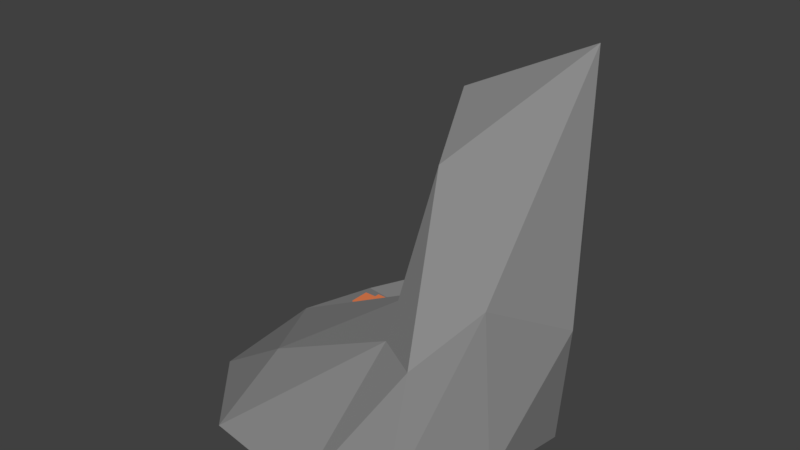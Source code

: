 # Source: CopperOre2.blend  (saved by Blender 2.77.0; exported with 4.5.12 LTS)
import bpy
from mathutils import Matrix  # noqa: F401  (used for matrix-valued properties, if any)

bpy.ops.wm.read_factory_settings(use_empty=True)
scene = bpy.context.scene
scene.name = 'Scene'

# ---- collections
col_collection_1 = bpy.data.collections.new('Collection 1'); scene.collection.children.link(col_collection_1)

# ---- materials (node trees are filled in below, after node groups)
mat_copper = bpy.data.materials.new('Copper')
mat_copper.alpha_threshold = 0.0
mat_copper.use_transparent_shadow = False
mat_copper.diffuse_color = (0.8, 0.2196, 0.08235, 1.0)
mat_copper.roughness = 0.5
mat_stone = bpy.data.materials.new('Stone')
mat_stone.alpha_threshold = 0.0
mat_stone.use_transparent_shadow = False
mat_stone.diffuse_color = (0.2598, 0.2598, 0.2598, 1.0)
mat_stone.roughness = 0.5

# ---- material node trees

# ---- world
world_world = bpy.data.worlds.new('World'); scene.world = world_world
world_world.color = (0.05088, 0.05088, 0.05088)
world_world.use_sun_shadow = False
world_world.sun_shadow_jitter_overblur = 0.0
world_world.cycles.sampling_method = 'MANUAL'

# ---- meshes
me_cube_068 = bpy.data.meshes.new('Cube.068')
me_cube_068.from_pydata([(7.227, 0.8898, 2.189), (7.227, 0.8898, 3.065), (7.227, 1.766, 2.189), (7.227, 1.766, 3.065), (8.104, 0.8898, 2.189), (8.104, 0.8898, 3.065), (8.104, 1.766, 2.189), (8.104, 1.766, 3.065), (7.147, 1.259, 2.888), (7.147, 1.259, 3.765), (7.147, 2.136, 2.888), (7.147, 2.136, 3.765), (8.023, 1.259, 2.888), (8.023, 1.259, 3.765), (8.023, 2.136, 2.888), (8.023, 2.136, 3.765), (7.112, 0.9972, 1.842), (7.112, 0.9972, 3.365), (7.112, 2.52, 1.842), (7.112, 2.52, 3.365), (8.634, 0.9972, 1.842), (8.634, 0.9972, 3.365), (8.634, 2.52, 1.842), (8.634, 2.52, 3.365), (3.361, 1.03, 4.482), (3.361, 1.03, 4.92), (3.361, 1.468, 4.482), (3.361, 1.468, 4.92), (3.8, 1.03, 4.482), (3.8, 1.03, 4.92), (3.8, 1.468, 4.482), (3.8, 1.468, 4.92), (5.191, 2.288, 4.403), (5.191, 2.288, 4.842), (5.191, 2.726, 4.403), (5.191, 2.726, 4.842), (5.629, 2.288, 4.403), (5.629, 2.288, 4.842), (5.629, 2.726, 4.403), (5.629, 2.726, 4.842), (3.419, 1.106, 3.708), (3.419, 1.106, 4.506), (3.419, 1.904, 3.708), (3.419, 1.904, 4.506), (4.217, 1.106, 3.708), (4.217, 1.106, 4.506), (4.217, 1.904, 3.708), (4.217, 1.904, 4.506), (4.845, 2.181, 3.848), (4.845, 2.181, 4.646), (4.845, 2.979, 3.848), (4.845, 2.979, 4.646), (5.643, 2.181, 3.848), (5.643, 2.181, 4.646), (5.643, 2.979, 3.848), (5.643, 2.979, 4.646), (4.62, 0.04056, 2.946), (4.62, 0.04056, 3.744), (4.62, 0.8388, 2.946), (4.62, 0.8388, 3.744), (5.418, 0.04056, 2.946), (5.418, 0.04056, 3.744), (5.418, 0.8388, 2.946), (5.418, 0.8388, 3.744), (2.595, 0.6564, 1.611), (2.595, 0.6564, 2.409), (2.595, 1.455, 1.611), (2.595, 1.455, 2.409), (3.394, 0.6564, 1.611), (3.394, 0.6564, 2.409), (3.394, 1.455, 1.611), (3.394, 1.455, 2.409), (1.509, 2.137, 2.843), (1.509, 2.137, 3.641), (1.509, 2.936, 2.843), (1.509, 2.936, 3.641), (2.308, 2.137, 2.843), (2.308, 2.137, 3.641), (2.308, 2.936, 2.843), (2.308, 2.936, 3.641), (1.941, 1.665, 2.57), (1.941, 1.665, 4.1), (1.941, 3.195, 2.57), (1.941, 3.195, 4.1), (3.47, 1.665, 2.57), (3.47, 1.665, 4.1), (3.47, 3.195, 2.57), (3.47, 3.195, 4.1), (5.207, 0.6188, 1.403), (5.207, 0.6188, 3.916), (5.207, 3.132, 1.403), (5.207, 3.132, 3.916), (7.72, 0.6188, 1.403), (7.72, 0.6188, 3.916), (7.72, 3.132, 1.403), (7.72, 3.132, 3.916), (2.961, 0.3189, 1.103), (2.961, 0.3189, 4.216), (2.961, 3.432, 1.103), (2.961, 3.432, 4.216), (6.074, 0.3189, 1.103), (6.074, 0.3189, 4.216), (6.074, 3.432, 1.103), (6.074, 3.432, 4.216)], [], [(1, 3, 2, 0), (3, 7, 6, 2), (7, 5, 4, 6), (5, 1, 0, 4), (0, 2, 6, 4), (5, 7, 3, 1), (9, 11, 10, 8), (11, 15, 14, 10), (15, 13, 12, 14), (13, 9, 8, 12), (8, 10, 14, 12), (13, 15, 11, 9), (17, 19, 18, 16), (19, 23, 22, 18), (23, 21, 20, 22), (21, 17, 16, 20), (16, 18, 22, 20), (21, 23, 19, 17), (25, 27, 26, 24), (27, 31, 30, 26), (31, 29, 28, 30), (29, 25, 24, 28), (24, 26, 30, 28), (29, 31, 27, 25), (33, 35, 34, 32), (35, 39, 38, 34), (39, 37, 36, 38), (37, 33, 32, 36), (32, 34, 38, 36), (37, 39, 35, 33), (41, 43, 42, 40), (43, 47, 46, 42), (47, 45, 44, 46), (45, 41, 40, 44), (40, 42, 46, 44), (45, 47, 43, 41), (49, 51, 50, 48), (51, 55, 54, 50), (55, 53, 52, 54), (53, 49, 48, 52), (48, 50, 54, 52), (53, 55, 51, 49), (57, 59, 58, 56), (59, 63, 62, 58), (63, 61, 60, 62), (61, 57, 56, 60), (56, 58, 62, 60), (61, 63, 59, 57), (65, 67, 66, 64), (67, 71, 70, 66), (71, 69, 68, 70), (69, 65, 64, 68), (64, 66, 70, 68), (69, 71, 67, 65), (73, 75, 74, 72), (75, 79, 78, 74), (79, 77, 76, 78), (77, 73, 72, 76), (72, 74, 78, 76), (77, 79, 75, 73), (81, 83, 82, 80), (83, 87, 86, 82), (87, 85, 84, 86), (85, 81, 80, 84), (80, 82, 86, 84), (85, 87, 83, 81), (89, 91, 90, 88), (91, 95, 94, 90), (95, 93, 92, 94), (93, 89, 88, 92), (88, 90, 94, 92), (93, 95, 91, 89), (97, 99, 98, 96), (99, 103, 102, 98), (103, 101, 100, 102), (101, 97, 96, 100), (96, 98, 102, 100), (101, 103, 99, 97)])
me_cube_068.materials.append(mat_copper)
me_cube_068.use_remesh_preserve_volume = False
me_cube_068.use_remesh_preserve_attributes = False
me_cube_068.use_mirror_vertex_groups = False
me_cube_068.update()
me_cube_069 = bpy.data.meshes.new('Cube.069')
me_cube_069.from_pydata([(7.227, 0.8898, 2.189), (7.227, 0.8898, 3.065), (7.227, 1.766, 2.189), (7.227, 1.766, 3.065), (8.104, 0.8898, 2.189), (8.104, 0.8898, 3.065), (8.104, 1.766, 2.189), (8.104, 1.766, 3.065), (7.147, 1.259, 2.888), (7.147, 1.259, 3.765), (7.147, 2.136, 2.888), (7.147, 2.136, 3.765), (8.023, 1.259, 2.888), (8.023, 1.259, 3.765), (8.023, 2.136, 2.888), (8.023, 2.136, 3.765), (7.112, 0.9972, 1.842), (7.112, 0.9972, 3.365), (7.112, 2.52, 1.842), (7.112, 2.52, 3.365), (8.634, 0.9972, 1.842), (8.634, 0.9972, 3.365), (8.634, 2.52, 1.842), (8.634, 2.52, 3.365), (3.361, 1.03, 4.482), (3.361, 1.03, 4.92), (3.361, 1.468, 4.482), (3.361, 1.468, 4.92), (3.8, 1.03, 4.482), (3.8, 1.03, 4.92), (3.8, 1.468, 4.482), (3.8, 1.468, 4.92), (5.191, 2.288, 4.403), (5.191, 2.288, 4.842), (5.191, 2.726, 4.403), (5.191, 2.726, 4.842), (5.629, 2.288, 4.403), (5.629, 2.288, 4.842), (5.629, 2.726, 4.403), (5.629, 2.726, 4.842), (3.419, 1.106, 3.708), (3.419, 1.106, 4.506), (3.419, 1.904, 3.708), (3.419, 1.904, 4.506), (4.217, 1.106, 3.708), (4.217, 1.106, 4.506), (4.217, 1.904, 3.708), (4.217, 1.904, 4.506), (4.845, 2.181, 3.848), (4.845, 2.181, 4.646), (4.845, 2.979, 3.848), (4.845, 2.979, 4.646), (5.643, 2.181, 3.848), (5.643, 2.181, 4.646), (5.643, 2.979, 3.848), (5.643, 2.979, 4.646), (4.62, 0.04056, 2.946), (4.62, 0.04056, 3.744), (4.62, 0.8388, 2.946), (4.62, 0.8388, 3.744), (5.418, 0.04056, 2.946), (5.418, 0.04056, 3.744), (5.418, 0.8388, 2.946), (5.418, 0.8388, 3.744), (2.595, 0.6564, 1.611), (2.595, 0.6564, 2.409), (2.595, 1.455, 1.611), (2.595, 1.455, 2.409), (3.394, 0.6564, 1.611), (3.394, 0.6564, 2.409), (3.394, 1.455, 1.611), (3.394, 1.455, 2.409), (1.509, 2.137, 2.843), (1.509, 2.137, 3.641), (1.509, 2.936, 2.843), (1.509, 2.936, 3.641), (2.308, 2.137, 2.843), (2.308, 2.137, 3.641), (2.308, 2.936, 2.843), (2.308, 2.936, 3.641), (1.941, 1.665, 2.57), (1.941, 1.665, 4.1), (1.941, 3.195, 2.57), (1.941, 3.195, 4.1), (3.47, 1.665, 2.57), (3.47, 1.665, 4.1), (3.47, 3.195, 2.57), (3.47, 3.195, 4.1), (5.207, 0.6188, 1.403), (5.207, 0.6188, 3.916), (5.207, 3.132, 1.403), (5.207, 3.132, 3.916), (7.72, 0.6188, 1.403), (7.72, 0.6188, 3.916), (7.72, 3.132, 1.403), (7.72, 3.132, 3.916), (2.961, 0.3189, 1.103), (2.961, 0.3189, 4.216), (2.961, 3.432, 1.103), (2.961, 3.432, 4.216), (6.074, 0.3189, 1.103), (6.074, 0.3189, 4.216), (6.074, 3.432, 1.103), (6.074, 3.432, 4.216)], [], [(1, 3, 2, 0), (3, 7, 6, 2), (7, 5, 4, 6), (5, 1, 0, 4), (0, 2, 6, 4), (5, 7, 3, 1), (9, 11, 10, 8), (11, 15, 14, 10), (15, 13, 12, 14), (13, 9, 8, 12), (8, 10, 14, 12), (13, 15, 11, 9), (17, 19, 18, 16), (19, 23, 22, 18), (23, 21, 20, 22), (21, 17, 16, 20), (16, 18, 22, 20), (21, 23, 19, 17), (25, 27, 26, 24), (27, 31, 30, 26), (31, 29, 28, 30), (29, 25, 24, 28), (24, 26, 30, 28), (29, 31, 27, 25), (33, 35, 34, 32), (35, 39, 38, 34), (39, 37, 36, 38), (37, 33, 32, 36), (32, 34, 38, 36), (37, 39, 35, 33), (41, 43, 42, 40), (43, 47, 46, 42), (47, 45, 44, 46), (45, 41, 40, 44), (40, 42, 46, 44), (45, 47, 43, 41), (49, 51, 50, 48), (51, 55, 54, 50), (55, 53, 52, 54), (53, 49, 48, 52), (48, 50, 54, 52), (53, 55, 51, 49), (57, 59, 58, 56), (59, 63, 62, 58), (63, 61, 60, 62), (61, 57, 56, 60), (56, 58, 62, 60), (61, 63, 59, 57), (65, 67, 66, 64), (67, 71, 70, 66), (71, 69, 68, 70), (69, 65, 64, 68), (64, 66, 70, 68), (69, 71, 67, 65), (73, 75, 74, 72), (75, 79, 78, 74), (79, 77, 76, 78), (77, 73, 72, 76), (72, 74, 78, 76), (77, 79, 75, 73), (81, 83, 82, 80), (83, 87, 86, 82), (87, 85, 84, 86), (85, 81, 80, 84), (80, 82, 86, 84), (85, 87, 83, 81), (89, 91, 90, 88), (91, 95, 94, 90), (95, 93, 92, 94), (93, 89, 88, 92), (88, 90, 94, 92), (93, 95, 91, 89), (97, 99, 98, 96), (99, 103, 102, 98), (103, 101, 100, 102), (101, 97, 96, 100), (96, 98, 102, 100), (101, 103, 99, 97)])
me_cube_069.materials.append(mat_copper)
me_cube_069.use_remesh_preserve_volume = False
me_cube_069.use_remesh_preserve_attributes = False
me_cube_069.use_mirror_vertex_groups = False
me_cube_069.update()
me_cube_070 = bpy.data.meshes.new('Cube.070')
me_cube_070.from_pydata([(0.9768, 0.8898, 2.189), (0.9768, 0.8898, 3.065), (0.9768, 1.766, 2.189), (0.9768, 1.766, 3.065), (1.853, 0.8898, 2.189), (1.853, 0.8898, 3.065), (1.853, 1.766, 2.189), (1.853, 1.766, 3.065), (0.8967, 1.259, 2.888), (0.8967, 1.259, 3.765), (0.8967, 2.136, 2.888), (0.8967, 2.136, 3.765), (1.773, 1.259, 2.888), (1.773, 1.259, 3.765), (1.773, 2.136, 2.888), (1.773, 2.136, 3.765), (0.8614, 0.9972, 1.842), (0.8614, 0.9972, 3.365), (0.8614, 2.52, 1.842), (0.8614, 2.52, 3.365), (2.384, 0.9972, 1.842), (2.384, 0.9972, 3.365), (2.384, 2.52, 1.842), (2.384, 2.52, 3.365), (-2.889, 1.03, 4.482), (-2.889, 1.03, 4.92), (-2.889, 1.468, 4.482), (-2.889, 1.468, 4.92), (-2.451, 1.03, 4.482), (-2.451, 1.03, 4.92), (-2.451, 1.468, 4.482), (-2.451, 1.468, 4.92), (-1.06, 2.288, 4.403), (-1.06, 2.288, 4.842), (-1.06, 2.726, 4.403), (-1.06, 2.726, 4.842), (-0.6212, 2.288, 4.403), (-0.6212, 2.288, 4.842), (-0.6212, 2.726, 4.403), (-0.6212, 2.726, 4.842), (-2.832, 1.106, 3.708), (-2.832, 1.106, 4.506), (-2.832, 1.904, 3.708), (-2.832, 1.904, 4.506), (-2.034, 1.106, 3.708), (-2.034, 1.106, 4.506), (-2.034, 1.904, 3.708), (-2.034, 1.904, 4.506), (-1.406, 2.181, 3.848), (-1.406, 2.181, 4.646), (-1.406, 2.979, 3.848), (-1.406, 2.979, 4.646), (-0.6074, 2.181, 3.848), (-0.6074, 2.181, 4.646), (-0.6074, 2.979, 3.848), (-0.6074, 2.979, 4.646), (-1.63, 0.04056, 2.946), (-1.63, 0.04056, 3.744), (-1.63, 0.8388, 2.946), (-1.63, 0.8388, 3.744), (-0.8321, 0.04056, 2.946), (-0.8321, 0.04056, 3.744), (-0.8321, 0.8388, 2.946), (-0.8321, 0.8388, 3.744), (-3.655, 0.6564, 1.611), (-3.655, 0.6564, 2.409), (-3.655, 1.455, 1.611), (-3.655, 1.455, 2.409), (-2.857, 0.6564, 1.611), (-2.857, 0.6564, 2.409), (-2.857, 1.455, 1.611), (-2.857, 1.455, 2.409), (-4.741, 2.137, 2.843), (-4.741, 2.137, 3.641), (-4.741, 2.936, 2.843), (-4.741, 2.936, 3.641), (-3.943, 2.137, 2.843), (-3.943, 2.137, 3.641), (-3.943, 2.936, 2.843), (-3.943, 2.936, 3.641), (-4.31, 1.665, 2.57), (-4.31, 1.665, 4.1), (-4.31, 3.195, 2.57), (-4.31, 3.195, 4.1), (-2.781, 1.665, 2.57), (-2.781, 1.665, 4.1), (-2.781, 3.195, 2.57), (-2.781, 3.195, 4.1), (-1.044, 0.6188, 1.403), (-1.044, 0.6188, 3.916), (-1.044, 3.132, 1.403), (-1.044, 3.132, 3.916), (1.47, 0.6188, 1.403), (1.47, 0.6188, 3.916), (1.47, 3.132, 1.403), (1.47, 3.132, 3.916), (-3.29, 0.3189, 1.103), (-3.29, 0.3189, 4.216), (-3.29, 3.432, 1.103), (-3.29, 3.432, 4.216), (-0.1764, 0.3189, 1.103), (-0.1764, 0.3189, 4.216), (-0.1764, 3.432, 1.103), (-0.1764, 3.432, 4.216)], [], [(1, 3, 2, 0), (3, 7, 6, 2), (7, 5, 4, 6), (5, 1, 0, 4), (0, 2, 6, 4), (5, 7, 3, 1), (9, 11, 10, 8), (11, 15, 14, 10), (15, 13, 12, 14), (13, 9, 8, 12), (8, 10, 14, 12), (13, 15, 11, 9), (17, 19, 18, 16), (19, 23, 22, 18), (23, 21, 20, 22), (21, 17, 16, 20), (16, 18, 22, 20), (21, 23, 19, 17), (25, 27, 26, 24), (27, 31, 30, 26), (31, 29, 28, 30), (29, 25, 24, 28), (24, 26, 30, 28), (29, 31, 27, 25), (33, 35, 34, 32), (35, 39, 38, 34), (39, 37, 36, 38), (37, 33, 32, 36), (32, 34, 38, 36), (37, 39, 35, 33), (41, 43, 42, 40), (43, 47, 46, 42), (47, 45, 44, 46), (45, 41, 40, 44), (40, 42, 46, 44), (45, 47, 43, 41), (49, 51, 50, 48), (51, 55, 54, 50), (55, 53, 52, 54), (53, 49, 48, 52), (48, 50, 54, 52), (53, 55, 51, 49), (57, 59, 58, 56), (59, 63, 62, 58), (63, 61, 60, 62), (61, 57, 56, 60), (56, 58, 62, 60), (61, 63, 59, 57), (65, 67, 66, 64), (67, 71, 70, 66), (71, 69, 68, 70), (69, 65, 64, 68), (64, 66, 70, 68), (69, 71, 67, 65), (73, 75, 74, 72), (75, 79, 78, 74), (79, 77, 76, 78), (77, 73, 72, 76), (72, 74, 78, 76), (77, 79, 75, 73), (81, 83, 82, 80), (83, 87, 86, 82), (87, 85, 84, 86), (85, 81, 80, 84), (80, 82, 86, 84), (85, 87, 83, 81), (89, 91, 90, 88), (91, 95, 94, 90), (95, 93, 92, 94), (93, 89, 88, 92), (88, 90, 94, 92), (93, 95, 91, 89), (97, 99, 98, 96), (99, 103, 102, 98), (103, 101, 100, 102), (101, 97, 96, 100), (96, 98, 102, 100), (101, 103, 99, 97)])
me_cube_070.materials.append(mat_copper)
me_cube_070.use_remesh_preserve_volume = False
me_cube_070.use_remesh_preserve_attributes = False
me_cube_070.use_mirror_vertex_groups = False
me_cube_070.update()
me_cube_071 = bpy.data.meshes.new('Cube.071')
me_cube_071.from_pydata([(0.9768, 0.8898, 2.189), (0.9768, 0.8898, 3.065), (0.9768, 1.766, 2.189), (0.9768, 1.766, 3.065), (1.853, 0.8898, 2.189), (1.853, 0.8898, 3.065), (1.853, 1.766, 2.189), (1.853, 1.766, 3.065), (0.8967, 1.259, 2.888), (0.8967, 1.259, 3.765), (0.8967, 2.136, 2.888), (0.8967, 2.136, 3.765), (1.773, 1.259, 2.888), (1.773, 1.259, 3.765), (1.773, 2.136, 2.888), (1.773, 2.136, 3.765), (0.8614, 0.9972, 1.842), (0.8614, 0.9972, 3.365), (0.8614, 2.52, 1.842), (0.8614, 2.52, 3.365), (2.384, 0.9972, 1.842), (2.384, 0.9972, 3.365), (2.384, 2.52, 1.842), (2.384, 2.52, 3.365), (-2.889, 1.03, 4.482), (-2.889, 1.03, 4.92), (-2.889, 1.468, 4.482), (-2.889, 1.468, 4.92), (-2.451, 1.03, 4.482), (-2.451, 1.03, 4.92), (-2.451, 1.468, 4.482), (-2.451, 1.468, 4.92), (-1.06, 2.288, 4.403), (-1.06, 2.288, 4.842), (-1.06, 2.726, 4.403), (-1.06, 2.726, 4.842), (-0.6212, 2.288, 4.403), (-0.6212, 2.288, 4.842), (-0.6212, 2.726, 4.403), (-0.6212, 2.726, 4.842), (-2.832, 1.106, 3.708), (-2.832, 1.106, 4.506), (-2.832, 1.904, 3.708), (-2.832, 1.904, 4.506), (-2.034, 1.106, 3.708), (-2.034, 1.106, 4.506), (-2.034, 1.904, 3.708), (-2.034, 1.904, 4.506), (-1.406, 2.181, 3.848), (-1.406, 2.181, 4.646), (-1.406, 2.979, 3.848), (-1.406, 2.979, 4.646), (-0.6074, 2.181, 3.848), (-0.6074, 2.181, 4.646), (-0.6074, 2.979, 3.848), (-0.6074, 2.979, 4.646), (-1.63, 0.04056, 2.946), (-1.63, 0.04056, 3.744), (-1.63, 0.8388, 2.946), (-1.63, 0.8388, 3.744), (-0.8321, 0.04056, 2.946), (-0.8321, 0.04056, 3.744), (-0.8321, 0.8388, 2.946), (-0.8321, 0.8388, 3.744), (-3.655, 0.6564, 1.611), (-3.655, 0.6564, 2.409), (-3.655, 1.455, 1.611), (-3.655, 1.455, 2.409), (-2.857, 0.6564, 1.611), (-2.857, 0.6564, 2.409), (-2.857, 1.455, 1.611), (-2.857, 1.455, 2.409), (-4.741, 2.137, 2.843), (-4.741, 2.137, 3.641), (-4.741, 2.936, 2.843), (-4.741, 2.936, 3.641), (-3.943, 2.137, 2.843), (-3.943, 2.137, 3.641), (-3.943, 2.936, 2.843), (-3.943, 2.936, 3.641), (-4.31, 1.665, 2.57), (-4.31, 1.665, 4.1), (-4.31, 3.195, 2.57), (-4.31, 3.195, 4.1), (-2.781, 1.665, 2.57), (-2.781, 1.665, 4.1), (-2.781, 3.195, 2.57), (-2.781, 3.195, 4.1), (-1.044, 0.6188, 1.403), (-1.044, 0.6188, 3.916), (-1.044, 3.132, 1.403), (-1.044, 3.132, 3.916), (1.47, 0.6188, 1.403), (1.47, 0.6188, 3.916), (1.47, 3.132, 1.403), (1.47, 3.132, 3.916), (-3.29, 0.3189, 1.103), (-3.29, 0.3189, 4.216), (-3.29, 3.432, 1.103), (-3.29, 3.432, 4.216), (-0.1764, 0.3189, 1.103), (-0.1764, 0.3189, 4.216), (-0.1764, 3.432, 1.103), (-0.1764, 3.432, 4.216)], [], [(1, 3, 2, 0), (3, 7, 6, 2), (7, 5, 4, 6), (5, 1, 0, 4), (0, 2, 6, 4), (5, 7, 3, 1), (9, 11, 10, 8), (11, 15, 14, 10), (15, 13, 12, 14), (13, 9, 8, 12), (8, 10, 14, 12), (13, 15, 11, 9), (17, 19, 18, 16), (19, 23, 22, 18), (23, 21, 20, 22), (21, 17, 16, 20), (16, 18, 22, 20), (21, 23, 19, 17), (25, 27, 26, 24), (27, 31, 30, 26), (31, 29, 28, 30), (29, 25, 24, 28), (24, 26, 30, 28), (29, 31, 27, 25), (33, 35, 34, 32), (35, 39, 38, 34), (39, 37, 36, 38), (37, 33, 32, 36), (32, 34, 38, 36), (37, 39, 35, 33), (41, 43, 42, 40), (43, 47, 46, 42), (47, 45, 44, 46), (45, 41, 40, 44), (40, 42, 46, 44), (45, 47, 43, 41), (49, 51, 50, 48), (51, 55, 54, 50), (55, 53, 52, 54), (53, 49, 48, 52), (48, 50, 54, 52), (53, 55, 51, 49), (57, 59, 58, 56), (59, 63, 62, 58), (63, 61, 60, 62), (61, 57, 56, 60), (56, 58, 62, 60), (61, 63, 59, 57), (65, 67, 66, 64), (67, 71, 70, 66), (71, 69, 68, 70), (69, 65, 64, 68), (64, 66, 70, 68), (69, 71, 67, 65), (73, 75, 74, 72), (75, 79, 78, 74), (79, 77, 76, 78), (77, 73, 72, 76), (72, 74, 78, 76), (77, 79, 75, 73), (81, 83, 82, 80), (83, 87, 86, 82), (87, 85, 84, 86), (85, 81, 80, 84), (80, 82, 86, 84), (85, 87, 83, 81), (89, 91, 90, 88), (91, 95, 94, 90), (95, 93, 92, 94), (93, 89, 88, 92), (88, 90, 94, 92), (93, 95, 91, 89), (97, 99, 98, 96), (99, 103, 102, 98), (103, 101, 100, 102), (101, 97, 96, 100), (96, 98, 102, 100), (101, 103, 99, 97)])
me_cube_071.materials.append(mat_copper)
me_cube_071.use_remesh_preserve_volume = False
me_cube_071.use_remesh_preserve_attributes = False
me_cube_071.use_mirror_vertex_groups = False
me_cube_071.update()
me_icosphere_007 = bpy.data.meshes.new('Icosphere.007')
me_icosphere_007.from_pydata([(0.6777, -0.8071, 0.3246), (-0.3766, -0.6334, -0.07507), (-0.5535, 0.3282, -0.1917), (0.2946, 0.6817, 0.3119), (1.107, -0.06127, 0.3654), (0.3846, -0.02624, 1.446), (0.9513, -0.4933, -0.3499), (0.9511, 0.1177, -0.4626), (0.2097, -1.091, -0.4477), (0.6442, -0.9521, -0.433), (-0.9511, -0.5007, -0.4778), (-0.5068, -0.9845, -0.4517), (-0.5877, 0.6173, -0.4779), (-0.9511, 0.1173, -0.4778), (0.5878, 0.6219, -0.396), (0.0, 0.8086, -0.4792), (0.9118, -0.528, 0.6153), (0.436, -0.677, 0.3336), (-0.5965, -0.1878, -0.1123), (-0.08635, 0.6207, 0.002173), (0.8493, 0.4232, 0.6711), (0.5553, -0.4362, 1.219), (1.02, 0.1258, 1.754), (0.3271, -0.3047, 0.3926), (0.1487, 0.1224, -0.08807), (0.4151, 0.4421, 1.338)], [], [(0, 16, 21), (1, 17, 23), (2, 18, 24), (3, 19, 25), (4, 20, 22), (22, 25, 5), (22, 20, 25), (20, 3, 25), (25, 24, 5), (25, 19, 24), (19, 2, 24), (24, 23, 5), (24, 18, 23), (18, 1, 23), (23, 21, 5), (23, 17, 21), (17, 0, 21), (21, 22, 5), (21, 16, 22), (16, 4, 22), (7, 20, 4), (7, 14, 20), (14, 3, 20), (15, 19, 3), (15, 12, 19), (12, 2, 19), (13, 18, 2), (13, 10, 18), (10, 1, 18), (11, 17, 1), (11, 8, 17), (8, 0, 17), (9, 16, 0), (9, 6, 16), (6, 4, 16), (14, 15, 3), (12, 13, 2), (10, 11, 1), (8, 9, 0), (6, 7, 4), (7, 6, 9, 8, 11, 10, 13, 12, 15, 14)])
me_icosphere_007.materials.append(mat_stone)
me_icosphere_007.materials.append(None)
me_icosphere_007.use_remesh_preserve_volume = False
me_icosphere_007.use_remesh_preserve_attributes = False
me_icosphere_007.use_mirror_vertex_groups = False
me_icosphere_007.update()

# ---- objects
ob_cube_022 = bpy.data.objects.new('Cube.022', me_cube_068)
ob_cube_023 = bpy.data.objects.new('Cube.023', me_cube_069)
ob_cube_024 = bpy.data.objects.new('Cube.024', me_cube_070)
ob_cube_025 = bpy.data.objects.new('Cube.025', me_cube_071)
ob_icosphere_003 = bpy.data.objects.new('Icosphere.003', me_icosphere_007)

# ---- transforms, parenting, visibility, modifiers, constraints
ob_cube_022.location = (-0.5757, -0.1246, 0.114)
ob_cube_022.scale = (0.07812, 0.07812, 0.07812)
ob_cube_022.lineart.crease_threshold = 0.0
ob_cube_023.location = (0.04149, 0.1648, 0.804)
ob_cube_023.scale = (0.07812, 0.07812, 0.07812)
ob_cube_023.lineart.crease_threshold = 0.0
ob_cube_024.location = (0.2206, 0.1552, 0.2279)
ob_cube_024.rotation_euler = (0.0, -0.0, 1.627)
ob_cube_024.scale = (0.05608, 0.05608, 0.05608)
ob_cube_024.lineart.crease_threshold = 0.0
ob_cube_025.location = (0.3826, 0.1575, 0.762)
ob_cube_025.rotation_euler = (0.0, -0.0, 1.627)
ob_cube_025.scale = (0.05608, 0.05608, 0.05608)
ob_cube_025.lineart.crease_threshold = 0.0
ob_icosphere_003.location = (-0.06893, 0.05612, 0.4651)
ob_icosphere_003.lineart.crease_threshold = 0.0

# ---- collection membership
col_collection_1.objects.link(ob_cube_022)
col_collection_1.objects.link(ob_cube_023)
col_collection_1.objects.link(ob_cube_024)
col_collection_1.objects.link(ob_cube_025)
col_collection_1.objects.link(ob_icosphere_003)

# ---- scene / render settings (as saved in the file)
scene.frame_start = 1; scene.frame_end = 250; scene.frame_set(1)
scene.render.engine = 'BLENDER_EEVEE_NEXT'
scene.render.resolution_percentage = 50
scene.render.dither_intensity = 0.0
scene.cycles.use_denoising = False
scene.cycles.samples = 128
scene.cycles.sampling_pattern = 'TABULATED_SOBOL'
scene.cycles.light_sampling_threshold = 0.0
scene.cycles.use_adaptive_sampling = False
scene.cycles.use_light_tree = False
scene.cycles.blur_glossy = 0.0
scene.cycles.sample_clamp_indirect = 0.0
scene.view_settings.view_transform = 'Standard'
bpy.context.view_layer.update()

# ---- added for rendering (the .blend has no active camera and no usable light): camera, sun
cam_auto = bpy.data.cameras.new('AutoCamera')
cam_auto.lens = 50.0
cam_auto.sensor_width = 36.0
cam_auto.clip_end = 1000.0
ob_auto_camera = bpy.data.objects.new('AutoCamera', cam_auto)
scene.collection.objects.link(ob_auto_camera)
ob_auto_camera.location = (3.32314, -4.06183, 3.75387)
ob_auto_camera.rotation_euler = (1.09748, -7.21219e-08, 0.694738)
scene.camera = ob_auto_camera
light_auto_sun = bpy.data.lights.new('AutoSun', 'SUN')
light_auto_sun.energy = 3.0
light_auto_sun.angle = 0.0523599
ob_auto_sun = bpy.data.objects.new('AutoSun', light_auto_sun)
scene.collection.objects.link(ob_auto_sun)
ob_auto_sun.rotation_euler = (0.872665, 0.174533, 0.523599)
bpy.context.view_layer.update()
